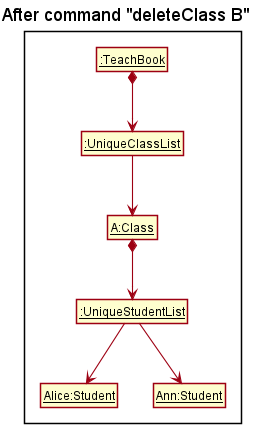

The diagram above was rendered by PlantUML. Its source (embedded in the PNG):
@startuml
!include style.puml
skinparam arrowThickness 1.1
skinparam arrowColor MODEL_COLOR
skinparam ClassFontColor #000000
skinparam ClassBorderColor MODEL_COLOR
skinparam ClassBorderThickness 1.5

title After command "deleteClass B"

Package {
class "<u>:TeachBook</u>" as TeachBook
class "<u>:UniqueClassList</u>" as UniqueClassList

class "<u>A:Class</u>" as ClassA
class "<u>:UniqueStudentList</u>" as UniqueStudentListA

class "<u>Alice:Student</u>" as Alice
class "<u>Ann:Student</u>" as Ann
}

TeachBook *--> UniqueClassList
UniqueClassList --> ClassA
ClassA *--> UniqueStudentListA

UniqueStudentListA --> Alice
UniqueStudentListA --> Ann

@enduml